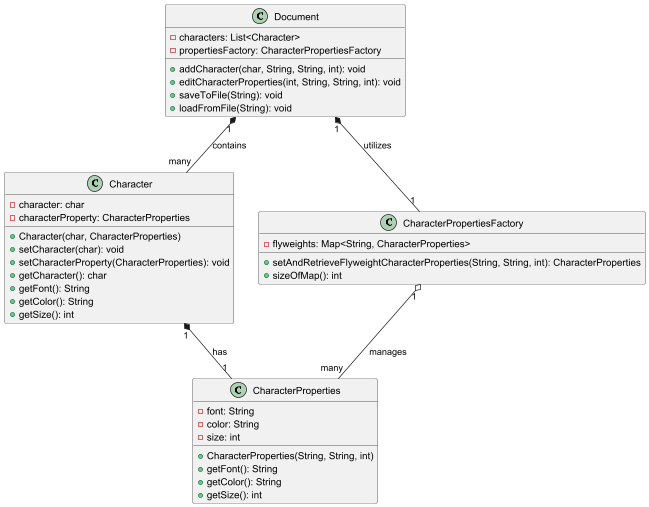

The diagram above was rendered by PlantUML. Its source (embedded in the PNG):
@startuml

class Character {
    - character: char
    - characterProperty: CharacterProperties
    + Character(char, CharacterProperties)
    + setCharacter(char): void
    + setCharacterProperty(CharacterProperties): void
    + getCharacter(): char
    + getFont(): String
    + getColor(): String
    + getSize(): int
}

class CharacterProperties {
    - font: String
    - color: String
    - size: int
    + CharacterProperties(String, String, int)
    + getFont(): String
    + getColor(): String
    + getSize(): int
}

class CharacterPropertiesFactory {
    - flyweights: Map<String, CharacterProperties>
    + setAndRetrieveFlyweightCharacterProperties(String, String, int): CharacterProperties
    + sizeOfMap(): int
}

class Document {
    - characters: List<Character>
    - propertiesFactory: CharacterPropertiesFactory
    + addCharacter(char, String, String, int): void
    + editCharacterProperties(int, String, String, int): void
    + saveToFile(String): void
    + loadFromFile(String): void
}

Character "1" *-- "1" CharacterProperties : has
CharacterPropertiesFactory "1" o-- "many" CharacterProperties: manages
Document "1" *-- "many" Character: contains
Document "1" *-- "1" CharacterPropertiesFactory: utilizes

@enduml